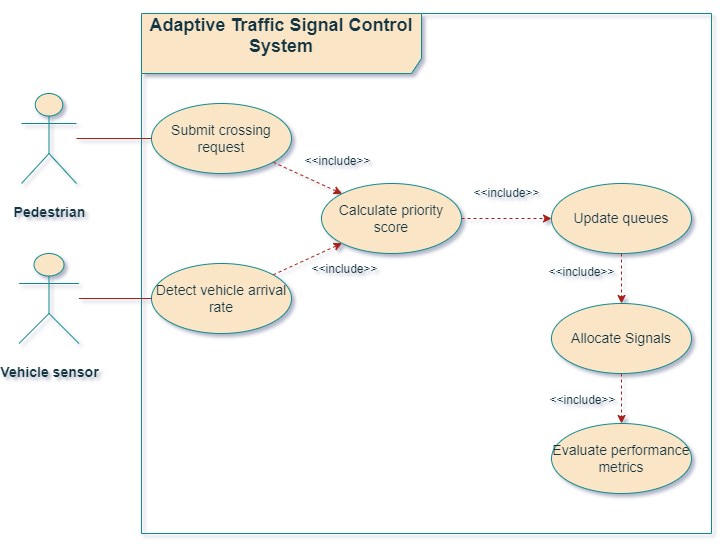

The diagram above was exported from draw.io. Its source (the exported page's mxGraphModel, read from the mxfile embedded in the PNG):
<mxGraphModel dx="860" dy="561" grid="1" gridSize="10" guides="1" tooltips="1" connect="1" arrows="1" fold="1" page="1" pageScale="1" pageWidth="850" pageHeight="1100" math="0" shadow="1">
  <root>
    <mxCell id="0" />
    <mxCell id="1" parent="0" />
    <mxCell id="AtOh6xaUOtGqJSCWo0Vb-1" parent="1" style="shape=umlFrame;whiteSpace=wrap;html=1;pointerEvents=0;recursiveResize=0;container=1;collapsible=0;width=280;height=60;rounded=0;labelBackgroundColor=none;fillColor=#FAE5C7;strokeColor=#0F8B8D;fontColor=#143642;" value="&lt;h2&gt;&lt;font face=&quot;Arial&quot; style=&quot;&quot;&gt;Adaptive Traffic Signal Control System&lt;/font&gt;&lt;/h2&gt;&lt;div&gt;&lt;font face=&quot;Arial&quot; style=&quot;font-weight: normal;&quot;&gt;&lt;br&gt;&lt;/font&gt;&lt;/div&gt;" vertex="1">
      <mxGeometry height="520" width="570" x="160" y="200" as="geometry" />
    </mxCell>
    <mxCell id="IE4wndoTgJkiji0ELDEQ-20" edge="1" parent="AtOh6xaUOtGqJSCWo0Vb-1" source="IE4wndoTgJkiji0ELDEQ-6" style="rounded=0;orthogonalLoop=1;jettySize=auto;html=1;dashed=1;entryX=0;entryY=0;entryDx=0;entryDy=0;labelBackgroundColor=none;strokeColor=#A8201A;fontColor=default;" target="IE4wndoTgJkiji0ELDEQ-8" value="">
      <mxGeometry relative="1" as="geometry" />
    </mxCell>
    <mxCell id="IE4wndoTgJkiji0ELDEQ-21" connectable="0" parent="IE4wndoTgJkiji0ELDEQ-20" style="edgeLabel;html=1;align=center;verticalAlign=middle;resizable=0;points=[];rounded=0;labelBackgroundColor=none;fontColor=#143642;" value="&lt;font face=&quot;Arial&quot; style=&quot;font-size: 12px;&quot;&gt;&amp;lt;&amp;lt;include&amp;gt;&amp;gt;&lt;/font&gt;" vertex="1">
      <mxGeometry relative="1" x="-0.0768" y="-2" as="geometry">
        <mxPoint x="80" y="53" as="offset" />
      </mxGeometry>
    </mxCell>
    <mxCell id="IE4wndoTgJkiji0ELDEQ-6" parent="AtOh6xaUOtGqJSCWo0Vb-1" style="ellipse;whiteSpace=wrap;html=1;rounded=0;labelBackgroundColor=none;fillColor=#FAE5C7;strokeColor=#0F8B8D;fontColor=#143642;" value="&lt;h3&gt;&lt;font face=&quot;Arial&quot; style=&quot;font-weight: normal;&quot;&gt;Submit crossing request&lt;/font&gt;&lt;/h3&gt;" vertex="1">
      <mxGeometry height="70" width="140" x="10" y="90" as="geometry" />
    </mxCell>
    <mxCell id="IE4wndoTgJkiji0ELDEQ-22" edge="1" parent="AtOh6xaUOtGqJSCWo0Vb-1" source="IE4wndoTgJkiji0ELDEQ-7" style="rounded=0;orthogonalLoop=1;jettySize=auto;html=1;entryX=0;entryY=1;entryDx=0;entryDy=0;dashed=1;labelBackgroundColor=none;strokeColor=#A8201A;fontColor=default;" target="IE4wndoTgJkiji0ELDEQ-8">
      <mxGeometry relative="1" as="geometry" />
    </mxCell>
    <mxCell id="IE4wndoTgJkiji0ELDEQ-23" connectable="0" parent="IE4wndoTgJkiji0ELDEQ-22" style="edgeLabel;html=1;align=center;verticalAlign=middle;resizable=0;points=[];rounded=0;labelBackgroundColor=none;fontColor=#143642;" value="&lt;font face=&quot;Arial&quot; style=&quot;font-size: 12px;&quot;&gt;&amp;lt;&amp;lt;include&amp;gt;&amp;gt;&lt;/font&gt;" vertex="1">
      <mxGeometry relative="1" x="-0.0748" y="1" as="geometry">
        <mxPoint x="40" y="10" as="offset" />
      </mxGeometry>
    </mxCell>
    <mxCell id="IE4wndoTgJkiji0ELDEQ-7" parent="AtOh6xaUOtGqJSCWo0Vb-1" style="ellipse;whiteSpace=wrap;html=1;rounded=0;labelBackgroundColor=none;fillColor=#FAE5C7;strokeColor=#0F8B8D;fontColor=#143642;" value="&lt;h3&gt;&lt;font face=&quot;Arial&quot; style=&quot;font-weight: normal;&quot;&gt;Detect vehicle arrival rate&lt;/font&gt;&lt;/h3&gt;" vertex="1">
      <mxGeometry height="70" width="140" x="10" y="250" as="geometry" />
    </mxCell>
    <mxCell id="IE4wndoTgJkiji0ELDEQ-24" edge="1" parent="AtOh6xaUOtGqJSCWo0Vb-1" source="IE4wndoTgJkiji0ELDEQ-8" style="rounded=0;orthogonalLoop=1;jettySize=auto;html=1;entryX=0;entryY=0.5;entryDx=0;entryDy=0;dashed=1;labelBackgroundColor=none;strokeColor=#A8201A;fontColor=default;exitX=1;exitY=0.5;exitDx=0;exitDy=0;" target="IE4wndoTgJkiji0ELDEQ-9">
      <mxGeometry relative="1" as="geometry" />
    </mxCell>
    <mxCell id="IE4wndoTgJkiji0ELDEQ-8" parent="AtOh6xaUOtGqJSCWo0Vb-1" style="ellipse;whiteSpace=wrap;html=1;rounded=0;labelBackgroundColor=none;fillColor=#FAE5C7;strokeColor=#0F8B8D;fontColor=#143642;" value="&lt;h3&gt;&lt;font face=&quot;Arial&quot; style=&quot;font-weight: normal;&quot;&gt;Calculate priority score&lt;/font&gt;&lt;/h3&gt;" vertex="1">
      <mxGeometry height="70" width="140" x="180" y="170" as="geometry" />
    </mxCell>
    <mxCell id="IE4wndoTgJkiji0ELDEQ-30" edge="1" parent="AtOh6xaUOtGqJSCWo0Vb-1" source="IE4wndoTgJkiji0ELDEQ-10" style="rounded=0;orthogonalLoop=1;jettySize=auto;html=1;entryX=0.5;entryY=0;entryDx=0;entryDy=0;exitX=0.5;exitY=1;exitDx=0;exitDy=0;dashed=1;labelBackgroundColor=none;strokeColor=#A8201A;fontColor=default;" target="IE4wndoTgJkiji0ELDEQ-11">
      <mxGeometry relative="1" as="geometry" />
    </mxCell>
    <mxCell id="IE4wndoTgJkiji0ELDEQ-10" parent="AtOh6xaUOtGqJSCWo0Vb-1" style="ellipse;whiteSpace=wrap;html=1;rounded=0;labelBackgroundColor=none;fillColor=#FAE5C7;strokeColor=#0F8B8D;fontColor=#143642;" value="&lt;h3&gt;&lt;font face=&quot;Arial&quot; style=&quot;font-weight: normal;&quot;&gt;Allocate Signals&lt;/font&gt;&lt;/h3&gt;" vertex="1">
      <mxGeometry height="70" width="140" x="410" y="290" as="geometry" />
    </mxCell>
    <mxCell id="IE4wndoTgJkiji0ELDEQ-11" parent="AtOh6xaUOtGqJSCWo0Vb-1" style="ellipse;whiteSpace=wrap;html=1;rounded=0;labelBackgroundColor=none;fillColor=#FAE5C7;strokeColor=#0F8B8D;fontColor=#143642;" value="&lt;h3&gt;&lt;font face=&quot;Arial&quot; style=&quot;font-weight: normal;&quot;&gt;Evaluate performance metrics&lt;/font&gt;&lt;/h3&gt;" vertex="1">
      <mxGeometry height="70" width="140" x="410" y="410" as="geometry" />
    </mxCell>
    <mxCell id="IE4wndoTgJkiji0ELDEQ-26" edge="1" parent="AtOh6xaUOtGqJSCWo0Vb-1" source="IE4wndoTgJkiji0ELDEQ-9" style="rounded=0;orthogonalLoop=1;jettySize=auto;html=1;entryX=0.5;entryY=0;entryDx=0;entryDy=0;dashed=1;labelBackgroundColor=none;strokeColor=#A8201A;fontColor=default;" target="IE4wndoTgJkiji0ELDEQ-10">
      <mxGeometry relative="1" as="geometry" />
    </mxCell>
    <mxCell id="IE4wndoTgJkiji0ELDEQ-9" parent="AtOh6xaUOtGqJSCWo0Vb-1" style="ellipse;whiteSpace=wrap;html=1;rounded=0;labelBackgroundColor=none;fillColor=#FAE5C7;strokeColor=#0F8B8D;fontColor=#143642;" value="&lt;h3&gt;&lt;font face=&quot;Arial&quot; style=&quot;font-weight: normal;&quot;&gt;Update queues&lt;/font&gt;&lt;/h3&gt;" vertex="1">
      <mxGeometry height="70" width="140" x="410" y="170" as="geometry" />
    </mxCell>
    <mxCell id="IE4wndoTgJkiji0ELDEQ-25" connectable="0" parent="AtOh6xaUOtGqJSCWo0Vb-1" style="edgeLabel;html=1;align=center;verticalAlign=middle;resizable=0;points=[];rounded=0;labelBackgroundColor=none;fontColor=#143642;" value="&lt;font face=&quot;Arial&quot; style=&quot;font-size: 12px;&quot;&gt;&amp;lt;&amp;lt;include&amp;gt;&amp;gt;&lt;/font&gt;" vertex="1">
      <mxGeometry x="190" y="130" as="geometry">
        <mxPoint x="5" y="17" as="offset" />
      </mxGeometry>
    </mxCell>
    <mxCell id="IE4wndoTgJkiji0ELDEQ-36" connectable="0" parent="AtOh6xaUOtGqJSCWo0Vb-1" style="edgeLabel;html=1;align=center;verticalAlign=middle;resizable=0;points=[];rounded=0;labelBackgroundColor=none;fontColor=#143642;" value="&lt;font face=&quot;Arial&quot; style=&quot;font-size: 12px;&quot;&gt;&amp;lt;&amp;lt;include&amp;gt;&amp;gt;&lt;/font&gt;" vertex="1">
      <mxGeometry x="460" y="370" as="geometry">
        <mxPoint x="-20" y="16" as="offset" />
      </mxGeometry>
    </mxCell>
    <mxCell id="IE4wndoTgJkiji0ELDEQ-37" connectable="0" parent="AtOh6xaUOtGqJSCWo0Vb-1" style="edgeLabel;html=1;align=center;verticalAlign=middle;resizable=0;points=[];rounded=0;labelBackgroundColor=none;fontColor=#143642;" value="&lt;font face=&quot;Arial&quot; style=&quot;font-size: 12px;&quot;&gt;&amp;lt;&amp;lt;include&amp;gt;&amp;gt;&lt;/font&gt;" vertex="1">
      <mxGeometry x="350" y="150" as="geometry">
        <mxPoint x="14" y="29" as="offset" />
      </mxGeometry>
    </mxCell>
    <mxCell id="IE4wndoTgJkiji0ELDEQ-35" connectable="0" parent="AtOh6xaUOtGqJSCWo0Vb-1" style="edgeLabel;html=1;align=center;verticalAlign=middle;resizable=0;points=[];rounded=0;labelBackgroundColor=none;fontColor=#143642;" value="&lt;font face=&quot;Arial&quot; style=&quot;font-size: 12px;&quot;&gt;&amp;lt;&amp;lt;include&amp;gt;&amp;gt;&lt;/font&gt;" vertex="1">
      <mxGeometry x="440" y="260" as="geometry">
        <mxPoint x="-1" y="-2" as="offset" />
      </mxGeometry>
    </mxCell>
    <mxCell id="IE4wndoTgJkiji0ELDEQ-19" edge="1" parent="1" source="IE4wndoTgJkiji0ELDEQ-1" style="rounded=0;orthogonalLoop=1;jettySize=auto;html=1;endArrow=none;endFill=0;labelBackgroundColor=none;strokeColor=#A8201A;fontColor=default;" target="IE4wndoTgJkiji0ELDEQ-7" value="">
      <mxGeometry relative="1" as="geometry" />
    </mxCell>
    <mxCell id="IE4wndoTgJkiji0ELDEQ-1" parent="1" style="shape=umlActor;verticalLabelPosition=bottom;verticalAlign=top;html=1;rounded=0;labelBackgroundColor=none;fillColor=#FAE5C7;strokeColor=#0F8B8D;fontColor=#143642;" value="&lt;h3&gt;&lt;font face=&quot;Arial&quot;&gt;Vehicle sensor&lt;/font&gt;&lt;/h3&gt;" vertex="1">
      <mxGeometry height="90" width="60" x="37.5" y="440" as="geometry" />
    </mxCell>
    <mxCell id="IE4wndoTgJkiji0ELDEQ-18" edge="1" parent="1" source="IE4wndoTgJkiji0ELDEQ-2" style="rounded=0;orthogonalLoop=1;jettySize=auto;html=1;endArrow=none;endFill=0;labelBackgroundColor=none;strokeColor=#A8201A;fontColor=default;" target="IE4wndoTgJkiji0ELDEQ-6">
      <mxGeometry relative="1" as="geometry" />
    </mxCell>
    <mxCell id="IE4wndoTgJkiji0ELDEQ-2" parent="1" style="shape=umlActor;verticalLabelPosition=bottom;verticalAlign=top;html=1;rounded=0;labelBackgroundColor=none;fillColor=#FAE5C7;strokeColor=#0F8B8D;fontColor=#143642;" value="&lt;h3&gt;&lt;font face=&quot;Arial&quot;&gt;Pedestrian&lt;/font&gt;&lt;/h3&gt;" vertex="1">
      <mxGeometry height="90" width="55" x="40" y="280" as="geometry" />
    </mxCell>
  </root>
</mxGraphModel>